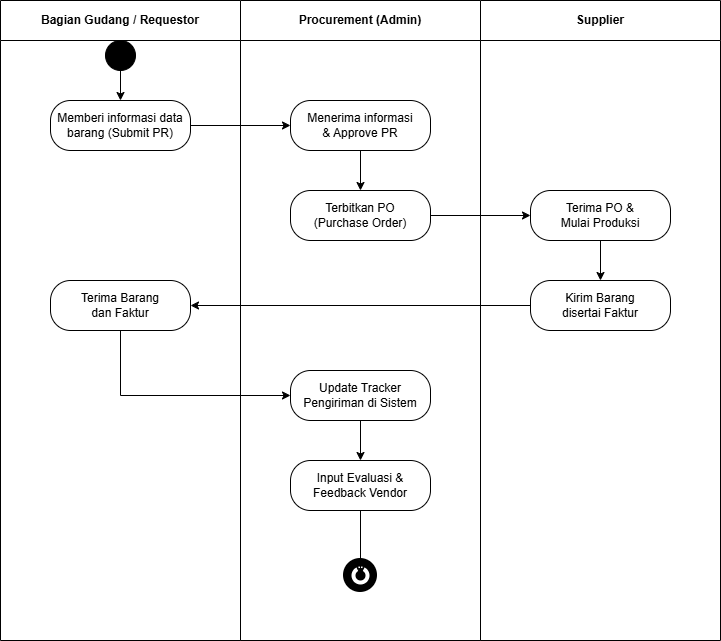

The diagram above was exported from draw.io. Its source (the exported page's mxGraphModel, read from the mxfile embedded in the PNG):
<mxGraphModel dx="1426" dy="811" grid="1" gridSize="10" guides="1" tooltips="1" connect="1" arrows="1" fold="1" page="1" pageScale="1" pageWidth="850" pageHeight="1100" math="0" shadow="0">
  <root>
    <mxCell id="0" />
    <mxCell id="1" parent="0" />
    <mxCell id="DxQMyo2YHyWvTAoqFpWX-1" parent="1" style="swimlane;whiteSpace=wrap;html=1;startSize=40;fontStyle=1;align=center;" value="Bagian Gudang / Requestor" vertex="1">
      <mxGeometry height="640" width="240" x="220" y="340" as="geometry" />
    </mxCell>
    <mxCell id="DxQMyo2YHyWvTAoqFpWX-4" parent="DxQMyo2YHyWvTAoqFpWX-1" style="ellipse;whiteSpace=wrap;html=1;fillColor=#000000;" value="" vertex="1">
      <mxGeometry height="30" width="30" x="105" y="40" as="geometry" />
    </mxCell>
    <mxCell id="DxQMyo2YHyWvTAoqFpWX-2" parent="1" style="swimlane;whiteSpace=wrap;html=1;startSize=40;fontStyle=1;align=center;" value="Procurement (Admin)" vertex="1">
      <mxGeometry height="640" width="240" x="460" y="340" as="geometry" />
    </mxCell>
    <mxCell id="DxQMyo2YHyWvTAoqFpWX-3" parent="1" style="swimlane;whiteSpace=wrap;html=1;startSize=40;fontStyle=1;align=center;" value="Supplier" vertex="1">
      <mxGeometry height="640" width="240" x="700" y="340" as="geometry" />
    </mxCell>
    <mxCell id="DxQMyo2YHyWvTAoqFpWX-5" parent="1" style="rounded=1;whiteSpace=wrap;html=1;arcSize=40;fillColor=#ffffff;strokeColor=#000000;" value="Memberi informasi data&#10;barang (Submit PR)" vertex="1">
      <mxGeometry height="50" width="140" x="270" y="440" as="geometry" />
    </mxCell>
    <mxCell id="DxQMyo2YHyWvTAoqFpWX-6" parent="1" style="rounded=1;whiteSpace=wrap;html=1;arcSize=40;fillColor=#ffffff;strokeColor=#000000;" value="Terima Barang&#10;dan Faktur" vertex="1">
      <mxGeometry height="50" width="140" x="270" y="620" as="geometry" />
    </mxCell>
    <mxCell id="DxQMyo2YHyWvTAoqFpWX-7" parent="1" style="rounded=1;whiteSpace=wrap;html=1;arcSize=40;fillColor=#ffffff;strokeColor=#000000;" value="Menerima informasi&#10;&amp; Approve PR" vertex="1">
      <mxGeometry height="50" width="140" x="510" y="440" as="geometry" />
    </mxCell>
    <mxCell id="DxQMyo2YHyWvTAoqFpWX-8" parent="1" style="rounded=1;whiteSpace=wrap;html=1;arcSize=40;fillColor=#ffffff;strokeColor=#000000;" value="Terbitkan PO&#10;(Purchase Order)" vertex="1">
      <mxGeometry height="50" width="140" x="510" y="530" as="geometry" />
    </mxCell>
    <mxCell id="DxQMyo2YHyWvTAoqFpWX-9" parent="1" style="rounded=1;whiteSpace=wrap;html=1;arcSize=40;fillColor=#ffffff;strokeColor=#000000;" value="Update Tracker&#10;Pengiriman di Sistem" vertex="1">
      <mxGeometry height="50" width="140" x="510" y="710" as="geometry" />
    </mxCell>
    <mxCell id="DxQMyo2YHyWvTAoqFpWX-10" parent="1" style="rounded=1;whiteSpace=wrap;html=1;arcSize=40;fillColor=#ffffff;strokeColor=#000000;" value="Input Evaluasi &amp;&#10;Feedback Vendor" vertex="1">
      <mxGeometry height="50" width="140" x="510" y="800" as="geometry" />
    </mxCell>
    <mxCell id="DxQMyo2YHyWvTAoqFpWX-11" parent="1" style="rounded=1;whiteSpace=wrap;html=1;arcSize=40;fillColor=#ffffff;strokeColor=#000000;" value="Terima PO &amp;&#10;Mulai Produksi" vertex="1">
      <mxGeometry height="50" width="140" x="750" y="530" as="geometry" />
    </mxCell>
    <mxCell id="DxQMyo2YHyWvTAoqFpWX-12" parent="1" style="rounded=1;whiteSpace=wrap;html=1;arcSize=40;fillColor=#ffffff;strokeColor=#000000;" value="Kirim Barang&#10;disertai Faktur" vertex="1">
      <mxGeometry height="50" width="140" x="750" y="620" as="geometry" />
    </mxCell>
    <mxCell id="DxQMyo2YHyWvTAoqFpWX-13" parent="1" style="ellipse;whiteSpace=wrap;html=1;fillColor=#000000;strokeColor=#000000;strokeWidth=4;perimeter=0;" value="" vertex="1">
      <mxGeometry height="30" width="30" x="565" y="900" as="geometry" />
    </mxCell>
    <mxCell id="DxQMyo2YHyWvTAoqFpWX-14" parent="DxQMyo2YHyWvTAoqFpWX-13" style="ellipse;whiteSpace=wrap;html=1;fillColor=#ffffff;strokeColor=none;" value="" vertex="1">
      <mxGeometry height="18" width="18" x="6" y="6" as="geometry" />
    </mxCell>
    <mxCell id="DxQMyo2YHyWvTAoqFpWX-15" parent="DxQMyo2YHyWvTAoqFpWX-13" style="ellipse;whiteSpace=wrap;html=1;fillColor=#000000;strokeColor=none;" value="" vertex="1">
      <mxGeometry height="10" width="10" x="10" y="10" as="geometry" />
    </mxCell>
    <mxCell id="DxQMyo2YHyWvTAoqFpWX-16" edge="1" parent="1" source="DxQMyo2YHyWvTAoqFpWX-4" style="edgeStyle=orthogonalEdgeStyle;rounded=0;html=1;exitX=0.5;exitY=1;entryX=0.5;entryY=0;" target="DxQMyo2YHyWvTAoqFpWX-5">
      <mxGeometry relative="1" as="geometry" />
    </mxCell>
    <mxCell id="DxQMyo2YHyWvTAoqFpWX-17" edge="1" parent="1" source="DxQMyo2YHyWvTAoqFpWX-5" style="edgeStyle=orthogonalEdgeStyle;rounded=0;html=1;exitX=1;exitY=0.5;entryX=0;entryY=0.5;" target="DxQMyo2YHyWvTAoqFpWX-7">
      <mxGeometry relative="1" as="geometry" />
    </mxCell>
    <mxCell id="DxQMyo2YHyWvTAoqFpWX-18" edge="1" parent="1" source="DxQMyo2YHyWvTAoqFpWX-7" style="edgeStyle=orthogonalEdgeStyle;rounded=0;html=1;exitX=0.5;exitY=1;entryX=0.5;entryY=0;" target="DxQMyo2YHyWvTAoqFpWX-8">
      <mxGeometry relative="1" as="geometry" />
    </mxCell>
    <mxCell id="DxQMyo2YHyWvTAoqFpWX-19" edge="1" parent="1" source="DxQMyo2YHyWvTAoqFpWX-8" style="edgeStyle=orthogonalEdgeStyle;rounded=0;html=1;exitX=1;exitY=0.5;entryX=0;entryY=0.5;" target="DxQMyo2YHyWvTAoqFpWX-11">
      <mxGeometry relative="1" as="geometry" />
    </mxCell>
    <mxCell id="DxQMyo2YHyWvTAoqFpWX-20" edge="1" parent="1" source="DxQMyo2YHyWvTAoqFpWX-11" style="edgeStyle=orthogonalEdgeStyle;rounded=0;html=1;exitX=0.5;exitY=1;entryX=0.5;entryY=0;" target="DxQMyo2YHyWvTAoqFpWX-12">
      <mxGeometry relative="1" as="geometry" />
    </mxCell>
    <mxCell id="DxQMyo2YHyWvTAoqFpWX-21" edge="1" parent="1" source="DxQMyo2YHyWvTAoqFpWX-12" style="edgeStyle=orthogonalEdgeStyle;rounded=0;html=1;exitX=0;exitY=0.5;entryX=1;entryY=0.5;" target="DxQMyo2YHyWvTAoqFpWX-6">
      <mxGeometry relative="1" as="geometry" />
    </mxCell>
    <mxCell id="DxQMyo2YHyWvTAoqFpWX-22" edge="1" parent="1" source="DxQMyo2YHyWvTAoqFpWX-6" style="edgeStyle=orthogonalEdgeStyle;rounded=0;html=1;exitX=0.5;exitY=1;entryX=0;entryY=0.5;" target="DxQMyo2YHyWvTAoqFpWX-9">
      <mxGeometry relative="1" as="geometry" />
    </mxCell>
    <mxCell id="DxQMyo2YHyWvTAoqFpWX-23" edge="1" parent="1" source="DxQMyo2YHyWvTAoqFpWX-9" style="edgeStyle=orthogonalEdgeStyle;rounded=0;html=1;exitX=0.5;exitY=1;entryX=0.5;entryY=0;" target="DxQMyo2YHyWvTAoqFpWX-10">
      <mxGeometry relative="1" as="geometry" />
    </mxCell>
    <mxCell id="DxQMyo2YHyWvTAoqFpWX-24" edge="1" parent="1" source="DxQMyo2YHyWvTAoqFpWX-10" style="edgeStyle=orthogonalEdgeStyle;rounded=0;html=1;exitX=0.5;exitY=1;entryX=0.5;entryY=0;" target="DxQMyo2YHyWvTAoqFpWX-13">
      <mxGeometry relative="1" as="geometry" />
    </mxCell>
  </root>
</mxGraphModel>